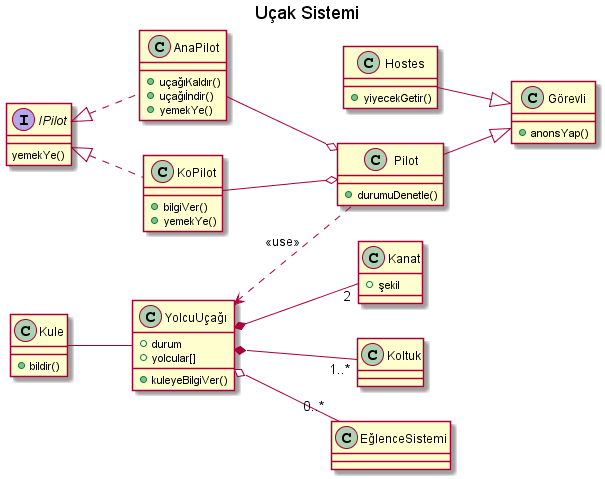

The diagram above was rendered by PlantUML. Its source (embedded in the PNG):
@startuml
left to right direction

title Uçak Sistemi


class Kanat {
 +şekil
}

class Kule {
  +bildir()
}

class YolcuUçağı {
  +durum
  +yolcular[]
  +kuleyeBilgiVer()
}

interface IPilot {
  yemekYe()
}

class AnaPilot {
  +uçağıKaldır()
  +uçağıİndir()
  +yemekYe()
}

class KoPilot {
  +bilgiVer()
  +yemekYe()
}

class Pilot {
  +durumuDenetle()
}

class Hostes {
  +yiyecekGetir()
}

class Görevli {
  +anonsYap()
}

YolcuUçağı *-- "1..*" Koltuk
YolcuUçağı *-- "2" Kanat
YolcuUçağı o-- "0..*" EğlenceSistemi

YolcuUçağı <.. Pilot : "<<use>>"

IPilot <|.. KoPilot
IPilot <|.. AnaPilot

AnaPilot --o Pilot
KoPilot --o Pilot

Pilot --|> Görevli
Hostes --|> Görevli

Kule -- YolcuUçağı


@enduml